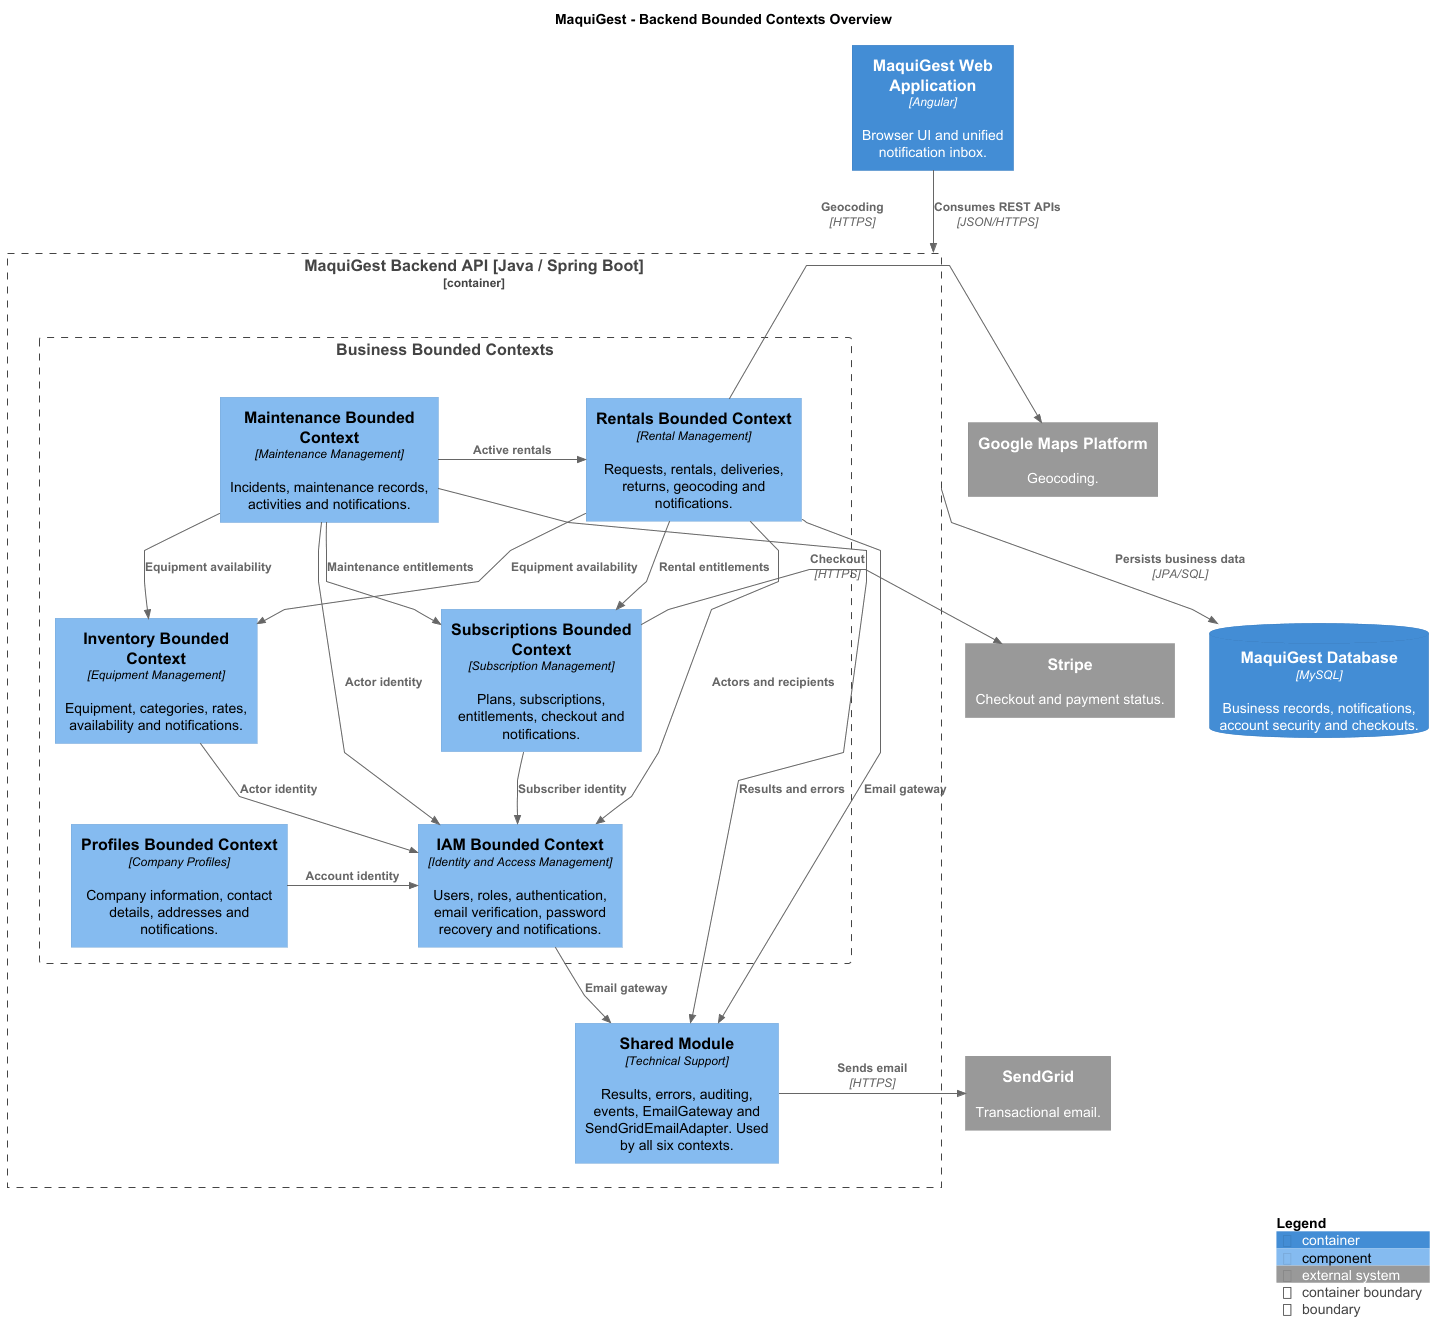

The diagram above was rendered by PlantUML. Its source (embedded in the PNG):
@startuml
!include <C4/C4_Component>

LAYOUT_TOP_DOWN()

skinparam nodesep 35
skinparam ranksep 55
skinparam linetype polyline

title MaquiGest - Backend Bounded Contexts Overview

Container(spa, "MaquiGest Web Application", "Angular", "Browser UI and unified notification inbox.")

ContainerDb(db, "MaquiGest Database", "MySQL", "Business records, notifications, account security and checkouts.")

System_Ext(sendgrid, "SendGrid", "Transactional email.")
System_Ext(google_maps, "Google Maps Platform", "Geocoding.")
System_Ext(stripe, "Stripe", "Checkout and payment status.")

Container_Boundary(backend, "MaquiGest Backend API [Java / Spring Boot]") {

    Boundary(contexts, "Business Bounded Contexts") {

        Component(maintenance, "Maintenance Bounded Context", "Maintenance Management", "Incidents, maintenance records, activities and notifications.")

        Component(rentals, "Rentals Bounded Context", "Rental Management", "Requests, rentals, deliveries, returns, geocoding and notifications.")

        Component(inventory, "Inventory Bounded Context", "Equipment Management", "Equipment, categories, rates, availability and notifications.")

        Component(subscriptions, "Subscriptions Bounded Context", "Subscription Management", "Plans, subscriptions, entitlements, checkout and notifications.")

        Component(profiles, "Profiles Bounded Context", "Company Profiles", "Company information, contact details, addresses and notifications.")

        Component(iam, "IAM Bounded Context", "Identity and Access Management", "Users, roles, authentication, email verification, password recovery and notifications.")
    }

    Component(shared, "Shared Module", "Technical Support", "Results, errors, auditing, events, EmailGateway and SendGridEmailAdapter. Used by all six contexts.")
}

Rel_D(spa, backend, "Consumes REST APIs", "JSON/HTTPS")
Rel_D(backend, db, "Persists business data", "JPA/SQL")

Rel_R(profiles, iam, "Account identity")
Rel_D(inventory, iam, "Actor identity")
Rel_D(subscriptions, iam, "Subscriber identity")
Rel_D(rentals, iam, "Actors and recipients")

Rel_D(rentals, inventory, "Equipment availability")
Rel_D(rentals, subscriptions, "Rental entitlements")

Rel_D(maintenance, iam, "Actor identity")
Rel_D(maintenance, inventory, "Equipment availability")
Rel_R(maintenance, rentals, "Active rentals")
Rel_D(maintenance, subscriptions, "Maintenance entitlements")

Rel_D(iam, shared, "Email gateway")
Rel_D(rentals, shared, "Email gateway")
Rel_D(maintenance, shared, "Results and errors")

Rel_R(shared, sendgrid, "Sends email", "HTTPS")
Rel_R(rentals, google_maps, "Geocoding", "HTTPS")
Rel_R(subscriptions, stripe, "Checkout", "HTTPS")

' Layout constraints
Lay_R(maintenance, rentals)
Lay_R(inventory, subscriptions)
Lay_R(profiles, iam)

Lay_D(maintenance, inventory)
Lay_D(inventory, profiles)
Lay_D(profiles, shared)

SHOW_LEGEND()

@enduml